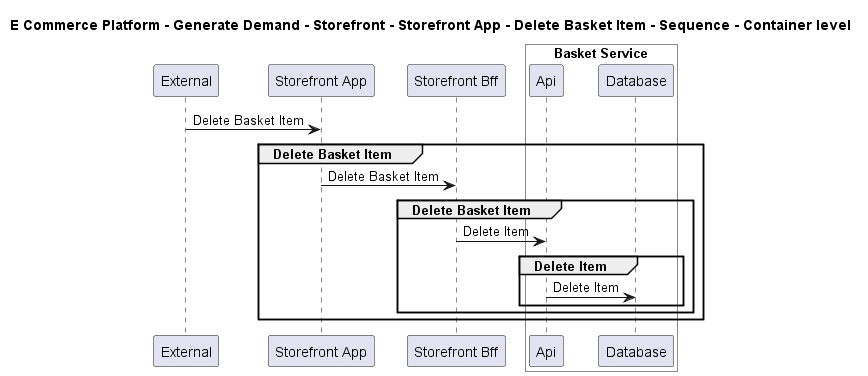

The diagram above was rendered by PlantUML. Its source (embedded in the PNG):
@startuml

title E Commerce Platform - Generate Demand - Storefront - Storefront App - Delete Basket Item - Sequence - Container level

participant "External" as C4InterFlow.SoftwareSystems.ExternalSystem
participant "Storefront App" as ECommercePlatform.GenerateDemand.Storefront.SoftwareSystems.StorefrontApp
participant "Storefront Bff" as ECommercePlatform.GenerateDemand.Storefront.SoftwareSystems.StorefrontBff

box "Basket Service" #White
    participant "Api" as ECommercePlatform.GenerateDemand.Basket.SoftwareSystems.BasketService.Containers.Api
    participant "Database" as ECommercePlatform.GenerateDemand.Basket.SoftwareSystems.BasketService.Containers.Database
end box


C4InterFlow.SoftwareSystems.ExternalSystem -> ECommercePlatform.GenerateDemand.Storefront.SoftwareSystems.StorefrontApp : Delete Basket Item
group Delete Basket Item
ECommercePlatform.GenerateDemand.Storefront.SoftwareSystems.StorefrontApp -> ECommercePlatform.GenerateDemand.Storefront.SoftwareSystems.StorefrontBff : Delete Basket Item
group Delete Basket Item
ECommercePlatform.GenerateDemand.Storefront.SoftwareSystems.StorefrontBff -> ECommercePlatform.GenerateDemand.Basket.SoftwareSystems.BasketService.Containers.Api : Delete Item
group Delete Item
ECommercePlatform.GenerateDemand.Basket.SoftwareSystems.BasketService.Containers.Api -> ECommercePlatform.GenerateDemand.Basket.SoftwareSystems.BasketService.Containers.Database : Delete Item
end
end
end


@enduml